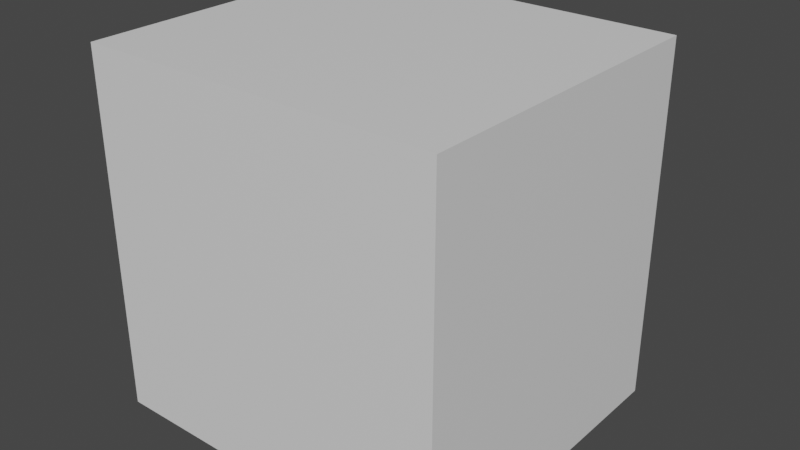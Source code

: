 # Source: Target3.blend  (saved by Blender 3.3.6; exported with 4.5.12 LTS)
import bpy
from mathutils import Matrix  # noqa: F401  (used for matrix-valued properties, if any)

bpy.ops.wm.read_factory_settings(use_empty=True)
scene = bpy.context.scene
scene.name = 'Scene'

# ---- collections
col_collection = bpy.data.collections.new('Collection'); scene.collection.children.link(col_collection)

# ---- materials (node trees are filled in below, after node groups)
mat_material = bpy.data.materials.new('Material')
mat_material.alpha_threshold = 0.0
mat_material.use_transparent_shadow = False
mat_material.roughness = 0.5
mat_material.line_color = (0.0, 0.0, 0.0, 1.0)

# ---- material node trees
mat_material.use_nodes = True; mat_material.node_tree.nodes.clear()
_N = mat_material.node_tree.nodes; _L = mat_material.node_tree.links
n0 = _N.new('ShaderNodeOutputMaterial'); n0.name = 'Material Output'; n0.location = (300, 300)
n1 = _N.new('ShaderNodeBsdfPrincipled'); n1.name = 'Principled BSDF'; n1.location = (10, 300)
n1.distribution = 'GGX'
n1.subsurface_method = 'RANDOM_WALK_SKIN'
n1.inputs[3].default_value = 1.45
n1.inputs[27].default_value = (0.0, 0.0, 0.0, 1.0)
n1.inputs[28].default_value = 1.0
_L.new(n1.outputs[0], n0.inputs[0])
n0.is_active_output = True

# ---- world
world_world = bpy.data.worlds.new('World'); scene.world = world_world
world_world.use_nodes = True; world_world.node_tree.nodes.clear()
_N = world_world.node_tree.nodes; _L = world_world.node_tree.links
n0 = _N.new('ShaderNodeOutputWorld'); n0.name = 'World Output'; n0.location = (300, 300)
n1 = _N.new('ShaderNodeBackground'); n1.name = 'Background'; n1.location = (10, 300)
n1.inputs[0].default_value = (0.05088, 0.05088, 0.05088, 1.0)
_L.new(n1.outputs[0], n0.inputs[0])
n0.is_active_output = True
world_world.color = (0.05088, 0.05088, 0.05088)
world_world.use_sun_shadow = False
world_world.sun_shadow_jitter_overblur = 0.0

# ---- meshes
me_cube_001 = bpy.data.meshes.new('Cube.001')
me_cube_001.from_pydata([(1.0, -1.969, 1.0), (1.0, -1.969, -1.0), (-1.0, -1.969, 1.0), (-1.0, -1.969, -1.0), (0.8997, -0.03472, 0.8923), (0.8923, -0.03472, 0.8997), (1.0, -0.1724, 1.0), (1.0, -0.1724, -1.0), (0.8923, -0.03472, -0.8997), (0.8997, -0.03472, -0.8923), (-1.0, -0.1724, 1.0), (-0.8923, -0.03472, 0.8997), (-0.8997, -0.03472, 0.8923), (-0.8997, -0.03472, -0.8923), (-0.8923, -0.03472, -0.8997), (-1.0, -0.1724, -1.0), (-0.8923, 0.02601, -0.8997), (-0.8997, 0.02601, -0.8923), (-0.8923, 0.02601, 0.8997), (-0.8997, 0.02601, 0.8923), (0.8997, 0.02601, -0.8923), (0.8923, 0.02601, -0.8997), (0.8923, 0.02601, 0.8997), (0.8997, 0.02601, 0.8923)], [], [(16, 21, 8, 14), (7, 6, 0, 1), (19, 17, 13, 12), (22, 18, 11, 5), (10, 15, 3, 2), (1, 0, 2, 3), (6, 10, 2, 0), (15, 7, 1, 3), (4, 5, 6), (7, 8, 9), (10, 11, 12), (13, 14, 15), (15, 10, 12, 13), (6, 7, 9, 4), (5, 11, 10, 6), (14, 8, 7, 15), (16, 14, 13, 17), (20, 9, 8, 21), (22, 5, 4, 23), (20, 23, 4, 9), (11, 18, 19, 12), (23, 20, 21, 16, 17, 19, 18, 22)])
_uv = me_cube_001.uv_layers.new(name='UVMap')
_uv.uv.foreach_set('vector', [0.1341, 0.75, 0.3659, 0.75, 0.3659, 0.75, 0.1341, 0.75, 0.375, 0.75, 0.625, 0.75, 0.625, 0.75, 0.375, 0.75, 0.6159, 0.0, 0.3841, 0.0, 0.3841, 0.0, 0.6159, 0.0, 0.6341, 0.75, 0.8659, 0.75, 0.8659, 0.75, 0.6341, 0.75, 0.625, 0.0, 0.375, 0.0, 0.375, 0.0, 0.625, 0.0, 0.375, 0.75, 0.625, 0.75, 0.625, 1.0, 0.375, 1.0, 0.625, 0.75, 0.875, 0.75, 0.875, 0.75, 0.625, 0.75, 0.125, 0.75, 0.375, 0.75, 0.375, 0.75, 0.125, 0.75, 0.6159, 0.75, 0.6341, 0.75, 0.625, 0.75, 0.375, 0.75, 0.3659, 0.75, 0.3841, 0.75, 0.625, 0.0, 0.625, 0.0, 0.6159, 0.0, 0.125, 0.75, 0.1341, 0.75, 0.125, 0.75, 0.375, 0.0, 0.625, 0.0, 0.6159, 0.0, 0.3841, 0.0, 0.625, 0.75, 0.375, 0.75, 0.3841, 0.75, 0.6159, 0.75, 0.6341, 0.75, 0.8659, 0.75, 0.875, 0.75, 0.625, 0.75, 0.1341, 0.75, 0.3659, 0.75, 0.375, 0.75, 0.125, 0.75, 0.1341, 0.75, 0.1341, 0.75, 0.125, 0.75, 0.125, 0.75, 0.3841, 0.75, 0.3841, 0.75, 0.3659, 0.75, 0.3659, 0.75, 0.6341, 0.75, 0.6341, 0.75, 0.6159, 0.75, 0.6159, 0.75, 0.3841, 0.75, 0.6159, 0.75, 0.6159, 0.75, 0.3841, 0.75, 0.625, 0.0, 0.625, 0.0, 0.6159, 0.0, 0.6159, 0.0, 0.6159, 0.75, 0.3841, 0.75, 0.3659, 0.75, 0.1341, 0.75, 0.3841, 0.0, 0.6159, 0.0, 0.8659, 0.75, 0.6341, 0.75])
me_cube_001.materials.append(mat_material)
me_cube_001.use_mirror_vertex_groups = False
me_cube_001.update()

# ---- objects
ob_cube_001 = bpy.data.objects.new('Cube.001', me_cube_001)

# ---- transforms, parenting, visibility, modifiers, constraints
ob_cube_001.location = (0.0, -0.9255, 0.0)
ob_cube_001.lock_rotations_4d = False
ob_cube_001.empty_display_type = 'ARROWS'
ob_cube_001.lineart.crease_threshold = 0.0

# ---- collection membership
col_collection.objects.link(ob_cube_001)

# ---- scene / render settings (as saved in the file)
scene.frame_start = 1; scene.frame_end = 250; scene.frame_set(1)
scene.render.engine = 'BLENDER_EEVEE_NEXT'
scene.cycles.sampling_pattern = 'TABULATED_SOBOL'
scene.cycles.use_light_tree = False
scene.view_settings.view_transform = 'Filmic'
bpy.context.view_layer.update()

# ---- added for rendering (the .blend has no active camera and no usable light): camera, sun
cam_auto = bpy.data.cameras.new('AutoCamera')
cam_auto.lens = 50.0
cam_auto.sensor_width = 36.0
cam_auto.clip_end = 1000.0
ob_auto_camera = bpy.data.objects.new('AutoCamera', cam_auto)
scene.collection.objects.link(ob_auto_camera)
ob_auto_camera.location = (3.20265, -5.74038, 2.56212)
ob_auto_camera.rotation_euler = (1.09748, -7.21219e-08, 0.694738)
scene.camera = ob_auto_camera
light_auto_sun = bpy.data.lights.new('AutoSun', 'SUN')
light_auto_sun.energy = 3.0
light_auto_sun.angle = 0.0523599
ob_auto_sun = bpy.data.objects.new('AutoSun', light_auto_sun)
scene.collection.objects.link(ob_auto_sun)
ob_auto_sun.rotation_euler = (0.872665, 0.174533, 0.523599)
bpy.context.view_layer.update()
